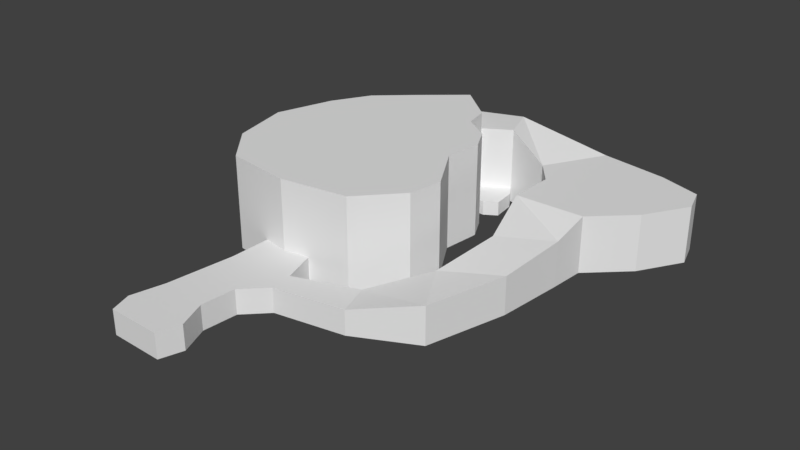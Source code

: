 # Source: first_area_terrain1.blend  (saved by Blender 2.79.0; exported with 4.5.12 LTS)
import bpy
from mathutils import Matrix  # noqa: F401  (used for matrix-valued properties, if any)

bpy.ops.wm.read_factory_settings(use_empty=True)
scene = bpy.context.scene
scene.name = 'Scene'

# ---- collections
col_collection_1 = bpy.data.collections.new('Collection 1'); scene.collection.children.link(col_collection_1)

# ---- world
world_world = bpy.data.worlds.new('World'); scene.world = world_world
world_world.color = (0.05088, 0.05088, 0.05088)
world_world.use_sun_shadow = False
world_world.sun_shadow_jitter_overblur = 0.0
world_world.cycles.sampling_method = 'MANUAL'

# ---- meshes
me_plane = bpy.data.meshes.new('Plane')
me_plane.from_pydata([(-0.2457, 0.1495, 1.308e-10), (0.3467, 0.08835, 1.308e-10), (-0.1061, -0.1782, 1.308e-10), (-0.2827, 0.03435, 1.308e-10), (-0.2561, -0.08672, 1.308e-10), (-0.1882, -0.1665, 1.308e-10), (-0.001633, -0.1777, 1.308e-10), (0.08203, -0.165, 1.308e-10), (0.1559, -0.08524, 1.308e-10), (0.1677, -0.01732, 1.308e-10), (0.1101, 0.0816, 1.308e-10), (0.1189, 0.1584, 1.308e-10), (0.09532, 0.2042, 1.308e-10), (0.04069, 0.2411, 1.308e-10), (0.03036, 0.2927, 1.308e-10), (0.08499, 0.3267, 1.308e-10), (0.1751, 0.2986, 1.308e-10), (0.2149, 0.2484, 1.308e-10), (0.212, 0.1554, 1.308e-10), (0.2474, 0.03288, 1.308e-10), (0.2312, -0.1074, 1.308e-10), (0.147, -0.2019, 1.308e-10), (0.02002, -0.2462, 1.308e-10), (-0.2029, 0.2248, 1.308e-10), (-0.135, 0.2854, 1.308e-10), (-0.0479, 0.3592, 1.308e-10), (0.05989, 0.399, 1.308e-10), (0.2444, 0.4212, 1.308e-10), (0.3818, 0.399, 1.308e-10), (0.4659, 0.371, 1.308e-10), (0.4822, 0.3178, 1.308e-10), (0.429, 0.2307, 1.308e-10), (0.3522, 0.1584, 1.308e-10), (0.333, -0.04685, 1.308e-10), (0.2887, -0.2078, 1.308e-10), (0.1677, -0.2683, 1.308e-10), (0.02593, -0.2934, 1.308e-10), (-0.01837, -0.3377, 1.308e-10), (-0.02427, -0.4086, 1.308e-10), (-0.0006497, -0.4662, 1.308e-10), (-0.01541, -0.512, 1.308e-10), (-0.1247, -0.509, 1.308e-10), (-0.1394, -0.4662, 1.308e-10), (-0.1232, -0.3983, 1.308e-10), (-0.107, -0.2609, 1.308e-10), (0.2474, 0.03288, 0.09122), (0.3467, 0.08835, 0.09122), (-0.1061, -0.1782, 0.05), (-0.0538, -0.1856, 0.05), (-0.001633, -0.1777, 0.05), (0.03036, 0.2927, 0.1572), (0.08499, 0.3267, 0.1572), (0.1751, 0.2986, 0.115), (0.2149, 0.2484, 0.115), (0.212, 0.1554, 0.115), (0.2312, -0.1074, 0.07651), (0.147, -0.2019, 0.05), (0.02002, -0.2462, 0.05), (-0.0479, 0.3592, 0.1572), (0.05989, 0.399, 0.1572), (0.2444, 0.4212, 0.115), (0.3818, 0.399, 0.115), (0.4659, 0.371, 0.115), (0.4822, 0.3178, 0.115), (0.429, 0.2307, 0.115), (0.3522, 0.1584, 0.115), (0.333, -0.04685, 0.07651), (0.2887, -0.2078, 0.07651), (0.1677, -0.2683, 0.05), (0.02593, -0.2934, 0.05), (-0.01837, -0.3377, 0.05), (-0.02427, -0.4086, 0.05), (-0.0006497, -0.4662, 0.05), (-0.01541, -0.512, 0.05), (-0.1247, -0.509, 0.05), (-0.1394, -0.4662, 0.05), (-0.1232, -0.3983, 0.05), (-0.107, -0.2609, 0.05), (-0.2827, 0.03435, 0.1907), (-0.2457, 0.1495, 0.1907), (-0.1882, -0.1665, 0.1907), (-0.1061, -0.1782, 0.1907), (-0.2561, -0.08672, 0.1907), (-0.0538, -0.1856, 0.1907), (-0.001633, -0.1777, 0.1907), (0.08203, -0.165, 0.1907), (0.1559, -0.08524, 0.1907), (0.1677, -0.01732, 0.1907), (0.1101, 0.0816, 0.1907), (0.1189, 0.1584, 0.1907), (0.09532, 0.2042, 0.1907), (0.04069, 0.2411, 0.1907), (0.03036, 0.2927, 0.1907), (-0.2029, 0.2248, 0.1907), (-0.135, 0.2854, 0.1907), (-0.0479, 0.3592, 0.1907), (0.09939, 0.3027, 0.02933), (0.07912, 0.2397, 0.02943), (0.1048, 0.2557, 0.02934), (0.09939, 0.3027, 1.309e-10), (0.1048, 0.2557, 1.309e-10), (0.07912, 0.2397, 1.309e-10), (0.04069, 0.2411, 0.02943), (0.08499, 0.3267, 0.02933), (0.03036, 0.2927, 0.02934)], [], [(46, 65, 54, 45), (104, 103, 51, 50), (100, 99, 96, 98), (34, 33, 66, 67), (50, 92, 91, 102, 104), (47, 77, 76, 75, 74, 73, 72, 71, 70, 69, 57, 49, 48), (0, 79, 93, 23), (35, 34, 67, 68), (47, 81, 80, 5, 2), (23, 93, 94, 24), (103, 104, 98, 96), (36, 35, 68, 69), (24, 94, 95, 58, 25), (15, 16, 52, 51, 103), (37, 36, 69, 70), (4, 82, 78, 3), (16, 17, 53, 52), (38, 37, 70, 71), (5, 80, 82, 4), (26, 25, 58, 59), (17, 18, 54, 53), (39, 38, 71, 72), (7, 85, 84, 49, 6), (27, 26, 59, 60), (18, 19, 45, 54), (40, 39, 72, 73), (28, 27, 60, 61), (19, 20, 55, 45), (41, 40, 73, 74), (8, 86, 85, 7), (29, 28, 61, 62), (20, 21, 56, 55), (42, 41, 74, 75), (9, 87, 86, 8), (30, 29, 62, 63), (21, 22, 57, 56), (43, 42, 75, 76), (10, 88, 87, 9), (31, 30, 63, 64), (22, 6, 49, 57), (44, 43, 76, 77), (11, 89, 88, 10), (32, 31, 64, 65), (2, 44, 77, 47), (12, 90, 89, 11), (1, 32, 65, 46), (13, 102, 91, 90, 12), (33, 1, 46, 66), (51, 59, 58, 50), (52, 60, 59, 51), (54, 65, 64, 63, 62, 61, 60, 52, 53), (55, 66, 46, 45), (66, 55, 67), (56, 68, 67, 55), (57, 69, 68, 56), (92, 95, 94, 93, 79, 78, 82, 80, 81, 83, 84, 85, 86, 87, 88, 89, 90, 91), (47, 48, 83, 81), (48, 49, 84, 83), (50, 58, 95, 92), (3, 78, 79, 0), (14, 15, 99, 100), (104, 102, 97, 98), (102, 13, 101, 97), (13, 14, 100, 101), (98, 97, 101, 100), (15, 103, 96, 99)])
me_plane.use_remesh_preserve_volume = False
me_plane.use_remesh_preserve_attributes = False
me_plane.use_mirror_vertex_groups = False
me_plane.update()

# ---- objects
ob_plane = bpy.data.objects.new('Plane', me_plane)

# ---- transforms, parenting, visibility, modifiers, constraints
ob_plane.location = (0.0, 0.0, 0.0)
ob_plane.scale = (5.0, 5.0, 5.0)
ob_plane.lineart.crease_threshold = 0.0

# ---- collection membership
col_collection_1.objects.link(ob_plane)

# ---- scene / render settings (as saved in the file)
scene.frame_start = 1; scene.frame_end = 250; scene.frame_set(1)
scene.render.engine = 'BLENDER_EEVEE_NEXT'
scene.render.resolution_percentage = 50
scene.render.dither_intensity = 0.0
scene.cycles.use_denoising = False
scene.cycles.samples = 128
scene.cycles.sampling_pattern = 'TABULATED_SOBOL'
scene.cycles.use_adaptive_sampling = False
scene.cycles.use_light_tree = False
scene.cycles.blur_glossy = 0.0
scene.cycles.sample_clamp_indirect = 0.0
scene.view_settings.view_transform = 'Standard'
bpy.context.view_layer.update()

# ---- added for rendering (the .blend has no active camera and no usable light): camera, sun
cam_auto = bpy.data.cameras.new('AutoCamera')
cam_auto.lens = 50.0
cam_auto.sensor_width = 36.0
cam_auto.clip_end = 1000.0
ob_auto_camera = bpy.data.objects.new('AutoCamera', cam_auto)
scene.collection.objects.link(ob_auto_camera)
ob_auto_camera.location = (6.14967, -7.00798, 4.9976)
ob_auto_camera.rotation_euler = (1.09748, -7.21219e-08, 0.694738)
scene.camera = ob_auto_camera
light_auto_sun = bpy.data.lights.new('AutoSun', 'SUN')
light_auto_sun.energy = 3.0
light_auto_sun.angle = 0.0523599
ob_auto_sun = bpy.data.objects.new('AutoSun', light_auto_sun)
scene.collection.objects.link(ob_auto_sun)
ob_auto_sun.rotation_euler = (0.872665, 0.174533, 0.523599)
bpy.context.view_layer.update()

